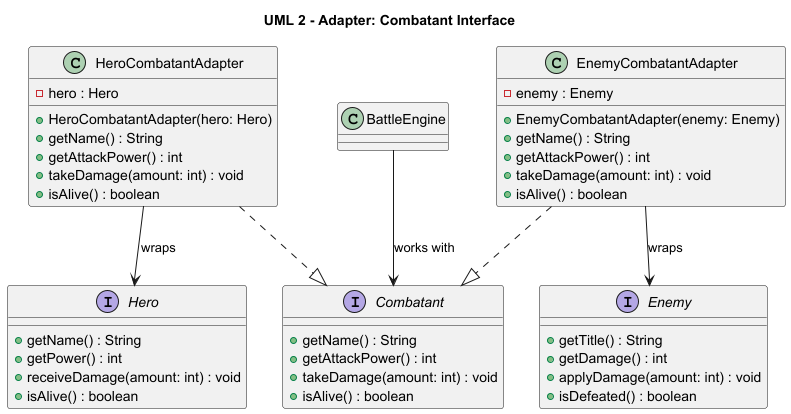

The diagram above was rendered by PlantUML. Its source (embedded in the PNG):
@startuml
title UML 2 - Adapter: Combatant Interface

interface Combatant {
  + getName() : String
  + getAttackPower() : int
  + takeDamage(amount: int) : void
  + isAlive() : boolean
}

interface Hero {
  + getName() : String
  + getPower() : int
  + receiveDamage(amount: int) : void
  + isAlive() : boolean
}

interface Enemy {
  + getTitle() : String
  + getDamage() : int
  + applyDamage(amount: int) : void
  + isDefeated() : boolean
}

class HeroCombatantAdapter {
  - hero : Hero
  + HeroCombatantAdapter(hero: Hero)
  + getName() : String
  + getAttackPower() : int
  + takeDamage(amount: int) : void
  + isAlive() : boolean
}

class EnemyCombatantAdapter {
  - enemy : Enemy
  + EnemyCombatantAdapter(enemy: Enemy)
  + getName() : String
  + getAttackPower() : int
  + takeDamage(amount: int) : void
  + isAlive() : boolean
}

class BattleEngine

HeroCombatantAdapter ..|> Combatant
EnemyCombatantAdapter ..|> Combatant

HeroCombatantAdapter --> Hero : wraps
EnemyCombatantAdapter --> Enemy : wraps

BattleEngine --> Combatant : works with
@enduml